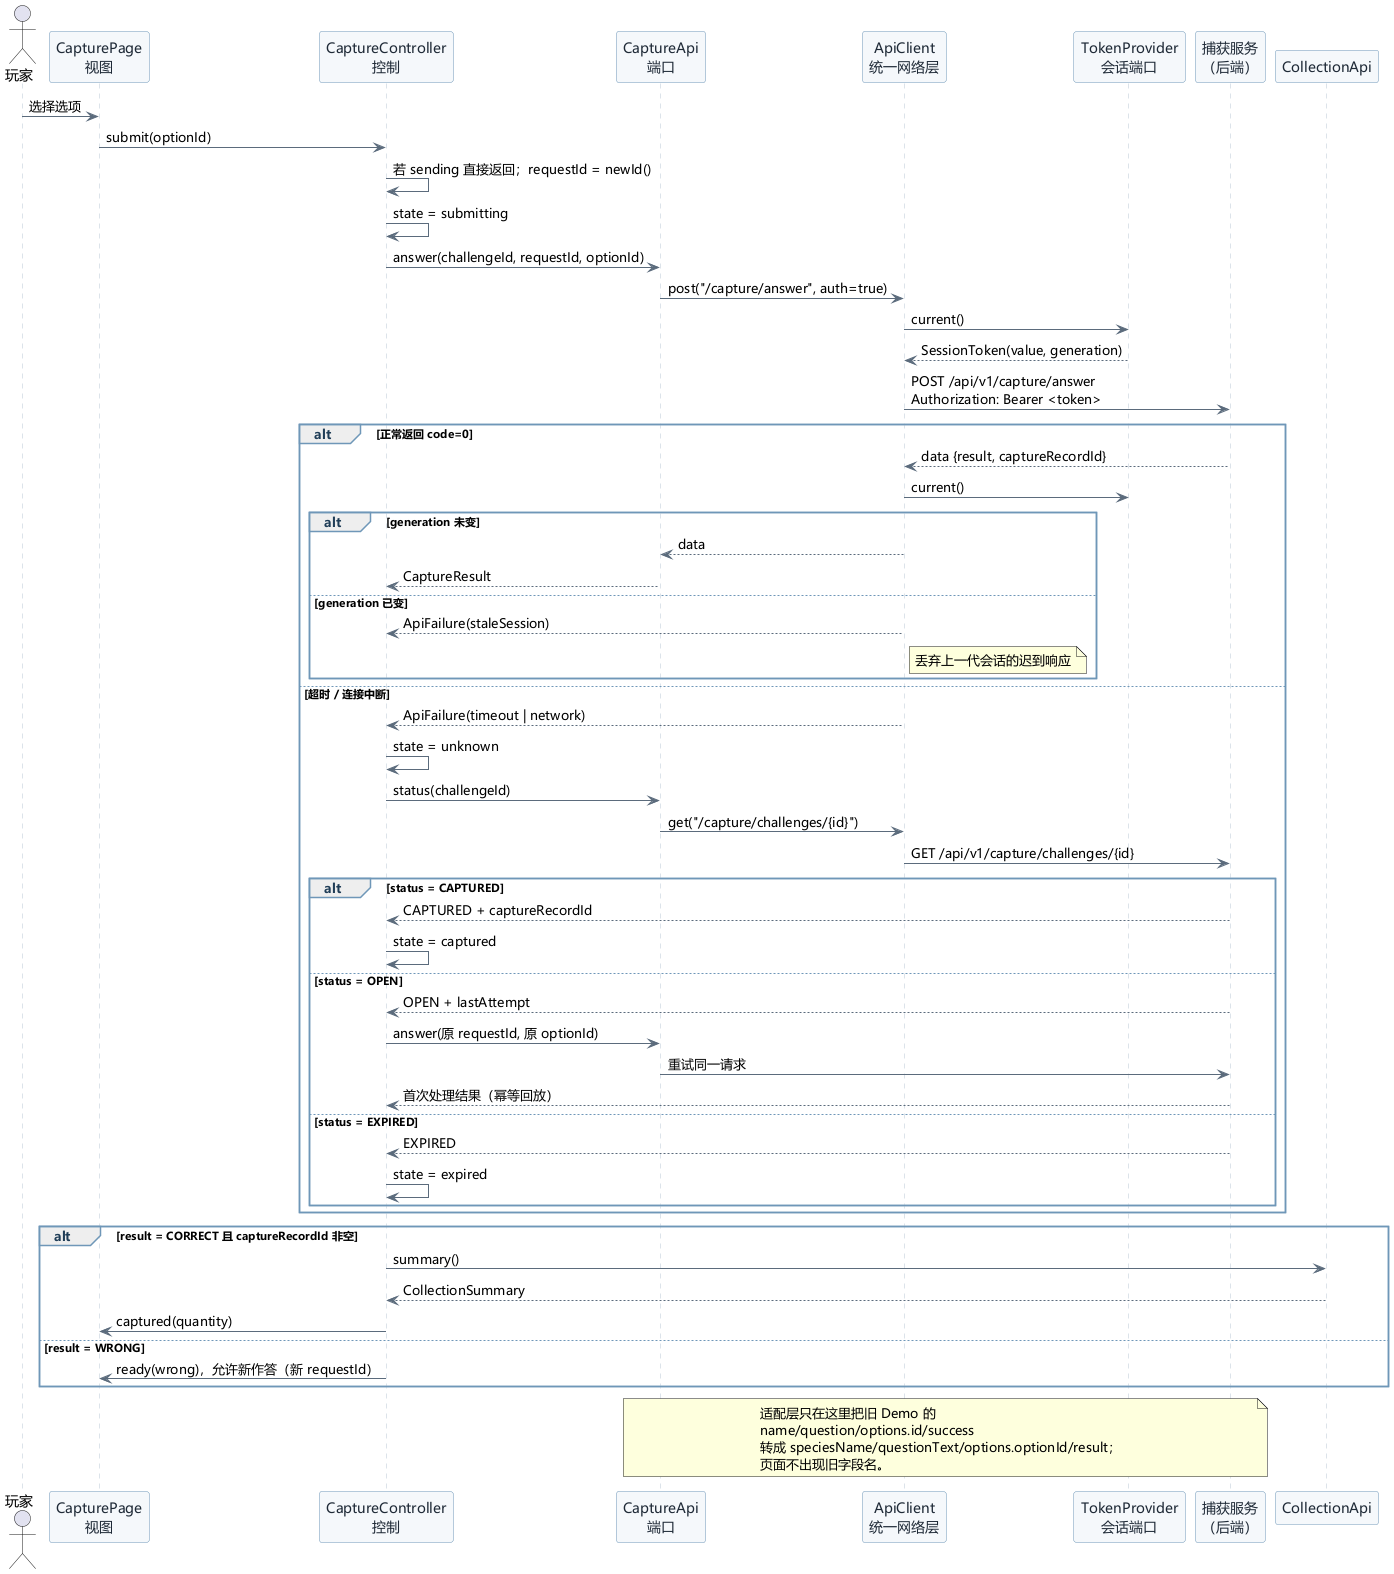

The diagram above was rendered by PlantUML. Its source (embedded in the PNG):
@startuml 答题捕获设计顺序图
' 冉昕霖 · 第二阶段设计 · 提交、超时恢复与旧字段适配
skinparam defaultFontName "Microsoft YaHei"
skinparam backgroundColor white
skinparam shadowing false
skinparam sequence {
  ArrowColor #5B6B7C
  ParticipantBackgroundColor #F5F8FB
  ParticipantBorderColor #6F97B8
  ParticipantFontColor #1F2A37
  LifeLineBorderColor #B9C7D4
  GroupBorderColor #6F97B8
  GroupHeaderFontColor #1F3D57
}

actor 玩家 as P
participant "CapturePage\n视图" as Page
participant "CaptureController\n控制" as Ctrl
participant "CaptureApi\n端口" as API
participant "ApiClient\n统一网络层" as Client
participant "TokenProvider\n会话端口" as Token
participant "捕获服务\n（后端）" as Server
participant "CollectionApi" as Coll

P -> Page : 选择选项
Page -> Ctrl : submit(optionId)
Ctrl -> Ctrl : 若 sending 直接返回；requestId = newId()
Ctrl -> Ctrl : state = submitting
Ctrl -> API : answer(challengeId, requestId, optionId)
API -> Client : post("/capture/answer", auth=true)
Client -> Token : current()
Token --> Client : SessionToken(value, generation)
Client -> Server : POST /api/v1/capture/answer\nAuthorization: Bearer <token>

alt 正常返回 code=0
  Server --> Client : data {result, captureRecordId}
  Client -> Token : current()
  alt generation 未变
    Client --> API : data
    API --> Ctrl : CaptureResult
  else generation 已变
    Client --> Ctrl : ApiFailure(staleSession)
    note right of Client : 丢弃上一代会话的迟到响应
  end
else 超时 / 连接中断
  Client --> Ctrl : ApiFailure(timeout | network)
  Ctrl -> Ctrl : state = unknown
  Ctrl -> API : status(challengeId)
  API -> Client : get("/capture/challenges/{id}")
  Client -> Server : GET /api/v1/capture/challenges/{id}
  alt status = CAPTURED
    Server --> Ctrl : CAPTURED + captureRecordId
    Ctrl -> Ctrl : state = captured
  else status = OPEN
    Server --> Ctrl : OPEN + lastAttempt
    Ctrl -> API : answer(原 requestId, 原 optionId)
    API -> Server : 重试同一请求
    Server --> Ctrl : 首次处理结果（幂等回放）
  else status = EXPIRED
    Server --> Ctrl : EXPIRED
    Ctrl -> Ctrl : state = expired
  end
end

alt result = CORRECT 且 captureRecordId 非空
  Ctrl -> Coll : summary()
  Coll --> Ctrl : CollectionSummary
  Ctrl -> Page : captured(quantity)
else result = WRONG
  Ctrl -> Page : ready(wrong)，允许新作答（新 requestId）
end

note over API, Server
  适配层只在这里把旧 Demo 的
  name/question/options.id/success
  转成 speciesName/questionText/options.optionId/result；
  页面不出现旧字段名。
end note
@enduml